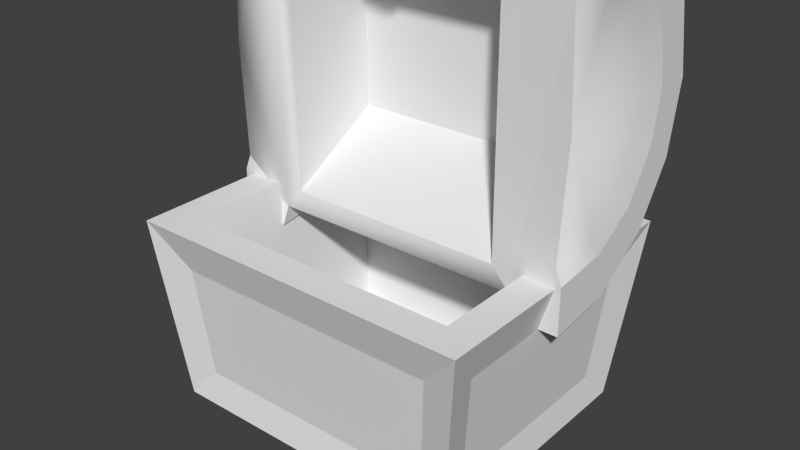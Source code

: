 # Source: box6.blend  (saved by Blender 2.71.0; exported with 4.5.12 LTS)
import bpy
from mathutils import Matrix  # noqa: F401  (used for matrix-valued properties, if any)

bpy.ops.wm.read_factory_settings(use_empty=True)
scene = bpy.context.scene
scene.name = 'Scene'

# ---- collections
col_collection_1 = bpy.data.collections.new('Collection 1'); scene.collection.children.link(col_collection_1)

# ---- world
world_world = bpy.data.worlds.new('World'); scene.world = world_world
world_world.color = (0.05088, 0.05088, 0.05088)
world_world.use_sun_shadow = False
world_world.sun_shadow_jitter_overblur = 0.0
world_world.cycles.sampling_method = 'MANUAL'
world_world.cycles.sample_map_resolution = 256

# ---- meshes
me_cylinder_001 = bpy.data.meshes.new('Cylinder.001')
me_cylinder_001.from_pydata([(0.8933, 0.1891, 0.417), (0.8933, -0.03814, 0.7724), (0.8933, -0.4012, 1.011), (0.8933, -0.8373, 1.092), (0.8933, -1.271, 1.001), (0.8933, -1.627, 0.7533), (0.8933, -1.845, 0.3927), (0.8933, -1.886, -0.01896), (1.256, -1.978, 0.4026), (1.256, -2.025, -0.02187), (1.256, 0.3825, -0.02072), (0.9214, 0.3825, -0.02072), (0.9214, -2.025, -0.02187), (0.9214, -1.978, 0.4026), (0.9214, -1.732, 0.8108), (0.9214, -1.329, 1.091), (0.9214, -0.8382, 1.194), (0.9214, -0.3447, 1.102), (0.9214, 0.06626, 0.8323), (0.9214, 0.3235, 0.4302), (0.8933, 0.2413, 0.006482), (1.256, -1.732, 0.8108), (1.256, -1.329, 1.091), (1.256, -0.8382, 1.194), (1.256, -0.3447, 1.102), (1.256, 0.06626, 0.8323), (1.256, 0.3235, 0.4302), (1.256, -1.674, 0.3597), (1.256, -1.708, -0.02149), (1.256, 0.06073, -0.02096), (1.256, -1.493, 0.6596), (1.256, -1.197, 0.8653), (1.256, -0.8362, 0.9411), (1.256, -0.4735, 0.874), (1.256, -0.1715, 0.6755), (1.256, 0.01758, 0.3799), (1.212, -1.569, 0.3214), (1.212, -1.599, -0.01977), (1.212, -0.05002, -0.01931), (1.212, -1.411, 0.584), (1.212, -1.151, 0.764), (1.212, -0.8355, 0.8303), (1.212, -0.518, 0.7716), (1.212, -0.2537, 0.5978), (1.212, -0.08825, 0.3391), (1.249, -0.8423, -0.01975), (-0.8949, 0.1891, 0.417), (-0.8949, -0.03814, 0.7724), (-0.8949, -0.4012, 1.011), (-0.8949, -0.8373, 1.092), (-0.8949, -1.271, 1.001), (-0.8949, -1.627, 0.7533), (-0.8949, -1.845, 0.3927), (-0.8949, -1.886, -0.01896), (-1.256, -1.978, 0.4026), (-1.256, -2.025, -0.02187), (-1.256, 0.3825, -0.02072), (-0.9214, 0.3825, -0.02072), (-0.9214, -2.025, -0.02187), (-0.9214, -1.978, 0.4026), (-0.9214, -1.732, 0.8108), (-0.9214, -1.329, 1.091), (-0.9214, -0.8382, 1.194), (-0.9214, -0.3447, 1.102), (-0.9214, 0.06626, 0.8323), (-0.9214, 0.3235, 0.4302), (-0.8949, 0.2413, 0.006482), (-1.256, -1.732, 0.8108), (-1.256, -1.329, 1.091), (-1.256, -0.8382, 1.194), (-1.256, -0.3447, 1.102), (-1.256, 0.06626, 0.8323), (-1.256, 0.3235, 0.4302), (-1.256, -1.674, 0.3597), (-1.256, -1.708, -0.02149), (-1.256, 0.06073, -0.02096), (-1.256, -1.493, 0.6596), (-1.256, -1.197, 0.8653), (-1.256, -0.8362, 0.9411), (-1.256, -0.4735, 0.874), (-1.256, -0.1715, 0.6755), (-1.256, 0.01758, 0.3799), (-1.212, -1.569, 0.3214), (-1.212, -1.599, -0.01977), (-1.212, -0.05002, -0.01931), (-1.212, -1.411, 0.584), (-1.212, -1.151, 0.764), (-1.212, -0.8355, 0.8303), (-1.212, -0.518, 0.7716), (-1.212, -0.2537, 0.5978), (-1.212, -0.08825, 0.3391), (-1.249, -0.8423, -0.01975), (0.7691, -1.738, -0.01719), (0.7691, 0.09366, 0.004716), (-0.7707, -1.738, -0.01719), (-0.7707, 0.09366, 0.004716), (0.7529, -1.326, 0.652), (0.7529, -0.318, 0.6739), (-0.7545, -1.326, 0.652), (-0.7545, -0.318, 0.6739), (-0.2204, -1.879, -0.02472), (0.3106, -1.879, -0.02472), (0.2064, -1.863, 0.3927), (-0.1364, -1.863, 0.3927), (-0.1639, -2.015, 0.01676), (0.2517, -2.015, 0.01676), (0.1704, -1.961, 0.3338), (-0.0979, -1.961, 0.3338), (-0.05131, -1.929, -0.2278), (0.1409, -1.911, -0.2278), (-0.03108, -1.993, -0.1855), (0.1194, -1.993, -0.1855)], [], [(0, 1, 18, 19), (1, 2, 17, 18), (3, 4, 15, 16), (4, 5, 14, 15), (5, 6, 13, 14), (6, 7, 12, 13), (2, 3, 16, 17), (20, 0, 19, 11), (19, 18, 25, 26), (18, 17, 24, 25), (17, 16, 23, 24), (16, 15, 22, 23), (15, 14, 21, 22), (14, 13, 8, 21), (13, 12, 9, 8), (11, 19, 26, 10), (26, 25, 34, 35), (25, 24, 33, 34), (24, 23, 32, 33), (23, 22, 31, 32), (22, 21, 30, 31), (10, 26, 35, 29), (8, 9, 28, 27), (21, 8, 27, 30), (35, 34, 43, 44), (34, 33, 42, 43), (33, 32, 41, 42), (32, 31, 40, 41), (31, 30, 39, 40), (29, 35, 44, 38), (27, 28, 37, 36), (30, 27, 36, 39), (44, 43, 45), (43, 42, 45), (42, 41, 45), (41, 40, 45), (40, 39, 45), (38, 44, 45), (36, 37, 45), (39, 36, 45), (46, 65, 64, 47), (47, 64, 63, 48), (49, 62, 61, 50), (50, 61, 60, 51), (51, 60, 59, 52), (52, 59, 58, 53), (48, 63, 62, 49), (66, 57, 65, 46), (65, 72, 71, 64), (64, 71, 70, 63), (63, 70, 69, 62), (62, 69, 68, 61), (61, 68, 67, 60), (60, 67, 54, 59), (59, 54, 55, 58), (57, 56, 72, 65), (72, 81, 80, 71), (71, 80, 79, 70), (70, 79, 78, 69), (69, 78, 77, 68), (68, 77, 76, 67), (56, 75, 81, 72), (54, 73, 74, 55), (67, 76, 73, 54), (81, 90, 89, 80), (80, 89, 88, 79), (79, 88, 87, 78), (78, 87, 86, 77), (77, 86, 85, 76), (75, 84, 90, 81), (73, 82, 83, 74), (76, 85, 82, 73), (90, 91, 89), (89, 91, 88), (88, 91, 87), (87, 91, 86), (86, 91, 85), (84, 91, 90), (82, 91, 83), (85, 91, 82), (46, 47, 1, 0), (66, 46, 0, 20), (50, 51, 5, 4), (49, 50, 4, 3), (48, 49, 3, 2), (47, 48, 2, 1), (51, 52, 103, 102, 6, 5), (101, 102, 106, 105), (53, 66, 95, 94), (7, 28, 9, 12), (11, 10, 29, 20), (57, 66, 75, 56), (53, 58, 55, 74), (29, 38, 20), (28, 7, 37), (75, 66, 84), (74, 83, 53), (91, 84, 66, 53), (91, 53, 83), (38, 45, 20), (37, 7, 20, 45), (94, 95, 99, 98), (20, 7, 92, 93), (7, 101, 100, 53, 94, 92), (66, 20, 93, 95), (97, 96, 98, 99), (93, 92, 96, 97), (92, 94, 98, 96), (95, 93, 97, 99), (52, 53, 100, 103), (102, 101, 7, 6), (107, 104, 105, 106), (103, 100, 104, 107), (102, 103, 107, 106), (104, 100, 108, 110), (108, 109, 111, 110), (101, 105, 111, 109), (105, 104, 110, 111), (100, 101, 109, 108)])
me_cylinder_001.polygons.foreach_set('use_smooth', [0, 0, 0, 0, 0, 0, 0, 0, 1, 1, 1, 1, 1, 1, 1, 1, 0, 0, 0, 0, 0, 0, 0, 0, 1, 1, 1, 1, 1, 1, 1, 1, 1, 1, 1, 1, 1, 1, 1, 1, 0, 0, 0, 0, 0, 0, 0, 0, 1, 1, 1, 1, 1, 1, 1, 1, 0, 0, 0, 0, 0, 0, 0, 0, 1, 1, 1, 1, 1, 1, 1, 1, 1, 1, 1, 1, 1, 1, 1, 1, 1, 1, 1, 1, 1, 1, 1, 0, 1, 0, 0, 0, 0, 0, 0, 0, 0, 1, 1, 0, 0, 0, 0, 1, 1, 0, 0, 0, 0, 1, 1, 1, 0, 0, 0, 0, 0, 1, 0])
_uv = me_cylinder_001.uv_layers.new(name='UVMap')
_uv.uv.foreach_set('vector', [0.5479, 0.5761, 0.4753, 0.5939, 0.4773, 0.5737, 0.5424, 0.5538, 0.4753, 0.5939, 0.3995, 0.5977, 0.4027, 0.5797, 0.4773, 0.5737, 0.3241, 0.5919, 0.249, 0.5813, 0.2499, 0.563, 0.3259, 0.5754, 0.249, 0.5813, 0.1755, 0.5618, 0.1776, 0.5416, 0.2499, 0.563, 0.1755, 0.5618, 0.1078, 0.5307, 0.1168, 0.51, 0.1776, 0.5416, 0.1078, 0.5307, 0.055, 0.4737, 0.08835, 0.4753, 0.1168, 0.51, 0.3995, 0.5977, 0.3241, 0.5919, 0.3259, 0.5754, 0.4027, 0.5797, 0.6114, 0.5262, 0.5479, 0.5761, 0.5424, 0.5538, 0.5765, 0.5229, 0.5424, 0.5538, 0.4773, 0.5737, 0.4686, 0.5258, 0.5259, 0.5155, 0.4773, 0.5737, 0.4027, 0.5797, 0.4011, 0.529, 0.4686, 0.5258, 0.4027, 0.5797, 0.3259, 0.5754, 0.3301, 0.5242, 0.4011, 0.529, 0.3259, 0.5754, 0.2499, 0.563, 0.2595, 0.5129, 0.3301, 0.5242, 0.2499, 0.563, 0.1776, 0.5416, 0.1932, 0.4951, 0.2595, 0.5129, 0.1776, 0.5416, 0.1168, 0.51, 0.1384, 0.4737, 0.1932, 0.4951, 0.1168, 0.51, 0.08835, 0.4753, 0.1042, 0.4568, 0.1384, 0.4737, 0.5765, 0.5229, 0.5424, 0.5538, 0.5259, 0.5155, 0.5635, 0.5068, 0.5259, 0.5155, 0.4686, 0.5258, 0.4565, 0.4847, 0.5127, 0.4769, 0.4686, 0.5258, 0.4011, 0.529, 0.3961, 0.4886, 0.4565, 0.4847, 0.4011, 0.529, 0.3301, 0.5242, 0.3344, 0.4862, 0.3961, 0.4886, 0.3301, 0.5242, 0.2595, 0.5129, 0.2734, 0.4741, 0.3344, 0.4862, 0.2595, 0.5129, 0.1932, 0.4951, 0.2136, 0.4562, 0.2734, 0.4741, 0.5635, 0.5068, 0.5259, 0.5155, 0.5127, 0.4769, 0.5678, 0.475, 0.1384, 0.4737, 0.1042, 0.4568, 0.105, 0.4258, 0.158, 0.4372, 0.1932, 0.4951, 0.1384, 0.4737, 0.158, 0.4372, 0.2136, 0.4562, 0.5127, 0.4769, 0.4565, 0.4847, 0.4542, 0.4637, 0.5112, 0.4558, 0.4565, 0.4847, 0.3961, 0.4886, 0.3955, 0.4677, 0.4542, 0.4637, 0.3961, 0.4886, 0.3344, 0.4862, 0.3368, 0.4657, 0.3955, 0.4677, 0.3344, 0.4862, 0.2734, 0.4741, 0.2787, 0.4534, 0.3368, 0.4657, 0.2734, 0.4741, 0.2136, 0.4562, 0.2207, 0.435, 0.2787, 0.4534, 0.5678, 0.475, 0.5127, 0.4769, 0.5112, 0.4558, 0.5751, 0.4563, 0.158, 0.4372, 0.105, 0.4258, 0.09997, 0.4054, 0.1634, 0.4165, 0.2136, 0.4562, 0.158, 0.4372, 0.1634, 0.4165, 0.2207, 0.435, 0.6959, 0.8848, 0.6627, 0.9367, 0.5446, 0.8128, 0.6627, 0.9367, 0.6097, 0.9716, 0.5446, 0.8128, 0.6097, 0.9716, 0.546, 0.9834, 0.5446, 0.8128, 0.546, 0.9834, 0.4827, 0.9701, 0.5446, 0.8128, 0.4827, 0.9701, 0.4306, 0.9339, 0.5446, 0.8128, 0.7036, 0.8129, 0.6959, 0.8848, 0.5446, 0.8128, 0.3989, 0.8813, 0.3929, 0.8128, 0.5446, 0.8128, 0.4306, 0.9339, 0.3989, 0.8813, 0.5446, 0.8128, 0.5372, 0.6592, 0.5272, 0.6798, 0.4677, 0.6466, 0.47, 0.6264, 0.47, 0.6264, 0.4677, 0.6466, 0.3961, 0.625, 0.3968, 0.6067, 0.3218, 0.5965, 0.3201, 0.6129, 0.2432, 0.6089, 0.2462, 0.5909, 0.2462, 0.5909, 0.2432, 0.6089, 0.168, 0.6145, 0.1702, 0.5944, 0.1702, 0.5944, 0.168, 0.6145, 0.1019, 0.6325, 0.09752, 0.6105, 0.09752, 0.6105, 0.1019, 0.6325, 0.06676, 0.6604, 0.03386, 0.6549, 0.3968, 0.6067, 0.3961, 0.625, 0.3201, 0.6129, 0.3218, 0.5965, 0.5888, 0.7213, 0.554, 0.7172, 0.5272, 0.6798, 0.5372, 0.6592, 0.5272, 0.6798, 0.5029, 0.7138, 0.4491, 0.6916, 0.4677, 0.6466, 0.4677, 0.6466, 0.4491, 0.6916, 0.3838, 0.6742, 0.3961, 0.625, 0.3961, 0.625, 0.3838, 0.6742, 0.3134, 0.6639, 0.3201, 0.6129, 0.3201, 0.6129, 0.3134, 0.6639, 0.2419, 0.6599, 0.2432, 0.6089, 0.2432, 0.6089, 0.2419, 0.6599, 0.1733, 0.6633, 0.168, 0.6145, 0.168, 0.6145, 0.1733, 0.6633, 0.1153, 0.6725, 0.1019, 0.6325, 0.1019, 0.6325, 0.1153, 0.6725, 0.07822, 0.6817, 0.06676, 0.6604, 0.554, 0.7172, 0.5379, 0.7302, 0.5029, 0.7138, 0.5272, 0.6798, 0.5029, 0.7138, 0.4819, 0.7487, 0.4286, 0.7292, 0.4491, 0.6916, 0.4491, 0.6916, 0.4286, 0.7292, 0.3703, 0.7126, 0.3838, 0.6742, 0.3838, 0.6742, 0.3703, 0.7126, 0.3095, 0.702, 0.3134, 0.6639, 0.3134, 0.6639, 0.3095, 0.702, 0.2473, 0.7009, 0.2419, 0.6599, 0.2419, 0.6599, 0.2473, 0.7009, 0.1851, 0.7056, 0.1733, 0.6633, 0.5379, 0.7302, 0.5354, 0.7622, 0.4819, 0.7487, 0.5029, 0.7138, 0.1153, 0.6725, 0.1266, 0.7124, 0.07245, 0.7123, 0.07822, 0.6817, 0.1733, 0.6633, 0.1851, 0.7056, 0.1266, 0.7124, 0.1153, 0.6725, 0.4819, 0.7487, 0.476, 0.7691, 0.4219, 0.7493, 0.4286, 0.7292, 0.4286, 0.7292, 0.4219, 0.7493, 0.3653, 0.7329, 0.3703, 0.7126, 0.3703, 0.7126, 0.3653, 0.7329, 0.3075, 0.7225, 0.3095, 0.702, 0.3095, 0.702, 0.3075, 0.7225, 0.2481, 0.7221, 0.2473, 0.7009, 0.2473, 0.7009, 0.2481, 0.7221, 0.1875, 0.7279, 0.1851, 0.7056, 0.5354, 0.7622, 0.5386, 0.782, 0.476, 0.7691, 0.4819, 0.7487, 0.1266, 0.7124, 0.1276, 0.7337, 0.06318, 0.7311, 0.07245, 0.7123, 0.1851, 0.7056, 0.1875, 0.7279, 0.1276, 0.7337, 0.1266, 0.7124, 0.6959, 0.8848, 0.5446, 0.8128, 0.6627, 0.9367, 0.6627, 0.9367, 0.5446, 0.8128, 0.6097, 0.9716, 0.6097, 0.9716, 0.5446, 0.8128, 0.546, 0.9834, 0.546, 0.9834, 0.5446, 0.8128, 0.4827, 0.9701, 0.4827, 0.9701, 0.5446, 0.8128, 0.4306, 0.9339, 0.7036, 0.8129, 0.5446, 0.8128, 0.6959, 0.8848, 0.3989, 0.8813, 0.5446, 0.8128, 0.3929, 0.8128, 0.4306, 0.9339, 0.5446, 0.8128, 0.3989, 0.8813, 0.3234, 0.9882, 0.2805, 0.9882, 0.2805, 0.7505, 0.3234, 0.7505, 0.3655, 0.9882, 0.3234, 0.9882, 0.3234, 0.7505, 0.3655, 0.7505, 0.1462, 0.9882, 0.1021, 0.9882, 0.1021, 0.7505, 0.1462, 0.7505, 0.1912, 0.9882, 0.1462, 0.9882, 0.1462, 0.7505, 0.1912, 0.7505, 0.2363, 0.9882, 0.1912, 0.9882, 0.1912, 0.7505, 0.2363, 0.7505, 0.2805, 0.9882, 0.2363, 0.9882, 0.2363, 0.7505, 0.2805, 0.7505, 0.1021, 0.9882, 0.05928, 0.9882, 0.05825, 0.8933, 0.05826, 0.8345, 0.05928, 0.7505, 0.1021, 0.7505, 0.9592, 0.7773, 0.9592, 0.9668, 0.9055, 0.9177, 0.9055, 0.835, 0.7714, 0.5539, 0.9503, 0.5539, 0.9355, 0.565, 0.7842, 0.5656, 0.7714, 0.7158, 0.7877, 0.7438, 0.7612, 0.7438, 0.7629, 0.7158, 0.9645, 0.7158, 0.9626, 0.7438, 0.9357, 0.7438, 0.9503, 0.7158, 0.9601, 0.5539, 0.9503, 0.5539, 0.9327, 0.5263, 0.9599, 0.5263, 0.7714, 0.5539, 0.7561, 0.5539, 0.7562, 0.5263, 0.7829, 0.5263, 0.9357, 0.7438, 0.9267, 0.7438, 0.9503, 0.7158, 0.7877, 0.7438, 0.7714, 0.7158, 0.7971, 0.7438, 0.9327, 0.5263, 0.9503, 0.5539, 0.9233, 0.5263, 0.7829, 0.5263, 0.7922, 0.5263, 0.7714, 0.5539, 0.8562, 0.5263, 0.9233, 0.5263, 0.9503, 0.5539, 0.7714, 0.5539, 0.8562, 0.5263, 0.7714, 0.5539, 0.7922, 0.5263, 0.9267, 0.7438, 0.8602, 0.7438, 0.9503, 0.7158, 0.7971, 0.7438, 0.7714, 0.7158, 0.9503, 0.7158, 0.8602, 0.7438, 0.7842, 0.5656, 0.9355, 0.565, 0.8844, 0.6019, 0.838, 0.6019, 0.9503, 0.7158, 0.7714, 0.7158, 0.7842, 0.7043, 0.9404, 0.7043, 0.7714, 0.7158, 0.7714, 0.6615, 0.7714, 0.6172, 0.7714, 0.5539, 0.7842, 0.5656, 0.7842, 0.7043, 0.9503, 0.5539, 0.9503, 0.7158, 0.9404, 0.7043, 0.9355, 0.565, 0.8844, 0.6661, 0.838, 0.6661, 0.838, 0.6019, 0.8844, 0.6019, 0.9404, 0.7043, 0.7842, 0.7043, 0.838, 0.6661, 0.8844, 0.6661, 0.7842, 0.7043, 0.7842, 0.5656, 0.838, 0.6019, 0.838, 0.6661, 0.9355, 0.565, 0.9404, 0.7043, 0.8844, 0.6661, 0.8844, 0.6019, 0.05928, 0.9882, 0.01655, 0.9889, 0.01655, 0.8933, 0.05825, 0.8933, 0.05826, 0.8345, 0.01655, 0.8345, 0.01655, 0.7498, 0.05928, 0.7505, 0.8257, 0.9177, 0.8257, 0.835, 0.9055, 0.835, 0.9055, 0.9177, 0.7767, 0.9668, 0.7767, 0.7773, 0.8257, 0.835, 0.8257, 0.9177, 0.9592, 0.9668, 0.7767, 0.9668, 0.8257, 0.9177, 0.9055, 0.9177, 0.8257, 0.835, 0.7767, 0.7773, 0.8386, 0.7921, 0.8386, 0.8155, 0.8386, 0.7921, 0.8951, 0.7921, 0.8951, 0.8155, 0.8386, 0.8155, 0.9592, 0.7773, 0.9055, 0.835, 0.8951, 0.8155, 0.8951, 0.7921, 0.9055, 0.835, 0.8257, 0.835, 0.8386, 0.8155, 0.8951, 0.8155, 0.7767, 0.7773, 0.9592, 0.7773, 0.8951, 0.7921, 0.8386, 0.7921])
me_cylinder_001.use_remesh_preserve_volume = False
me_cylinder_001.use_remesh_preserve_attributes = False
me_cylinder_001.use_mirror_vertex_groups = False
me_cylinder_001.update()
me_cylinder = bpy.data.meshes.new('Cylinder')
me_cylinder.from_pydata([(-1.046, -0.8794, 0.1372), (-1.046, 0.8794, 0.1372), (1.072, 0.8794, 0.1372), (1.072, -0.8794, 0.1372), (-1.191, -1.0, 1.429), (-1.191, 1.0, 1.429), (1.217, 1.0, 1.429), (1.217, -1.0, 1.429), (-0.8484, -0.8387, 0.3561), (0.8739, -0.8387, 0.3561), (-0.9162, -0.9048, 1.13), (0.9417, -0.9048, 1.13), (-0.8484, 0.8387, 0.3561), (0.8739, 0.8387, 0.3561), (-0.9162, 0.9048, 1.13), (0.9417, 0.9048, 1.13), (1.042, 0.671, 0.3561), (1.042, -0.671, 0.3561), (1.123, 0.7238, 1.13), (1.123, -0.7238, 1.13), (-1.016, -0.671, 0.3561), (-1.016, 0.671, 0.3561), (-1.097, -0.7238, 1.13), (-1.097, 0.7238, 1.13), (-0.9641, -0.7728, 1.429), (-0.9641, 0.7728, 1.429), (0.9896, 0.7728, 1.429), (0.9896, -0.7728, 1.429), (-0.8463, -0.6796, 0.2867), (-0.8463, 0.6796, 0.2867), (0.8718, 0.6796, 0.2867), (0.8718, -0.6796, 0.2867)], [], [(1, 0, 20, 21), (2, 1, 12, 13), (3, 2, 16, 17), (0, 3, 9, 8), (0, 1, 2, 3), (4, 7, 27, 24), (11, 10, 8, 9), (7, 4, 10, 11), (3, 7, 11, 9), (4, 0, 8, 10), (14, 15, 13, 12), (6, 2, 13, 15), (5, 6, 15, 14), (1, 5, 14, 12), (18, 19, 17, 16), (7, 3, 17, 19), (6, 7, 19, 18), (2, 6, 18, 16), (22, 23, 21, 20), (5, 1, 21, 23), (4, 5, 23, 22), (0, 4, 22, 20), (24, 27, 31, 28), (7, 6, 26, 27), (6, 5, 25, 26), (5, 4, 24, 25), (31, 30, 29, 28), (27, 26, 30, 31), (26, 25, 29, 30), (25, 24, 28, 29)])
_uv = me_cylinder.uv_layers.new(name='UVMap')
_uv.uv.foreach_set('vector', [0.2616, 0.3649, 0.01767, 0.3649, 0.04727, 0.3361, 0.2325, 0.3361, 0.5565, 0.3649, 0.2616, 0.3649, 0.2896, 0.3361, 0.528, 0.3361, 0.3107, 0.01641, 0.5546, 0.01641, 0.525, 0.04523, 0.3398, 0.04523, 0.01587, 0.01641, 0.3107, 0.01641, 0.2827, 0.04523, 0.04428, 0.04523, 0.6544, 0.2152, 0.6544, 0.02494, 0.8835, 0.02494, 0.8835, 0.2152, 0.6219, 0.2503, 0.9045, 0.2503, 0.8778, 0.277, 0.6486, 0.277, 0.2827, 0.153, 0.04428, 0.153, 0.04428, 0.04523, 0.2827, 0.04523, 0.3107, 0.1854, 0.01587, 0.1854, 0.04428, 0.153, 0.2827, 0.153, 0.3107, 0.01641, 0.3107, 0.1854, 0.2827, 0.153, 0.2827, 0.04523, 0.01587, 0.1854, 0.01587, 0.01641, 0.04428, 0.04523, 0.04428, 0.153, 0.2896, 0.2282, 0.528, 0.2282, 0.528, 0.3361, 0.2896, 0.3361, 0.5565, 0.1959, 0.5565, 0.3649, 0.528, 0.3361, 0.528, 0.2282, 0.2616, 0.1959, 0.5565, 0.1959, 0.528, 0.2282, 0.2896, 0.2282, 0.2616, 0.3649, 0.2616, 0.1959, 0.2896, 0.2282, 0.2896, 0.3361, 0.525, 0.153, 0.3398, 0.153, 0.3398, 0.04523, 0.525, 0.04523, 0.3107, 0.1854, 0.3107, 0.01641, 0.3398, 0.04523, 0.3398, 0.153, 0.5546, 0.1854, 0.3107, 0.1854, 0.3398, 0.153, 0.525, 0.153, 0.5546, 0.01641, 0.5546, 0.1854, 0.525, 0.153, 0.525, 0.04523, 0.04727, 0.2282, 0.2325, 0.2282, 0.2325, 0.3361, 0.04727, 0.3361, 0.2616, 0.1959, 0.2616, 0.3649, 0.2325, 0.3361, 0.2325, 0.2282, 0.01767, 0.1959, 0.2616, 0.1959, 0.2325, 0.2282, 0.04727, 0.2282, 0.01767, 0.3649, 0.01767, 0.1959, 0.04727, 0.2282, 0.04727, 0.3361, 0.6486, 0.277, 0.8778, 0.277, 0.8172, 0.3229, 0.709, 0.3231, 0.9045, 0.2503, 0.9045, 0.485, 0.8778, 0.4583, 0.8778, 0.277, 0.9045, 0.485, 0.6219, 0.485, 0.6486, 0.4583, 0.8778, 0.4583, 0.6219, 0.485, 0.6219, 0.2503, 0.6486, 0.277, 0.6486, 0.4583, 0.8172, 0.3229, 0.8174, 0.4123, 0.7092, 0.4124, 0.709, 0.3231, 0.8778, 0.277, 0.8778, 0.4583, 0.8174, 0.4123, 0.8172, 0.3229, 0.8778, 0.4583, 0.6486, 0.4583, 0.7092, 0.4124, 0.8174, 0.4123, 0.6486, 0.4583, 0.6486, 0.277, 0.709, 0.3231, 0.7092, 0.4124])
me_cylinder.use_remesh_preserve_volume = False
me_cylinder.use_remesh_preserve_attributes = False
me_cylinder.use_mirror_vertex_groups = False
me_cylinder.update()
arm_armature = bpy.data.armatures.new('Armature')  # bones are not reproduced

# ---- objects
ob_armature = bpy.data.objects.new('Armature', arm_armature)
ob_top = bpy.data.objects.new('top', me_cylinder_001)
ob_botom = bpy.data.objects.new('botom', me_cylinder)

# ---- transforms, parenting, visibility, modifiers, constraints
ob_armature.location = (-0.03709, 0.9296, 1.434)
ob_armature.lineart.crease_threshold = 0.0
ob_top.parent = ob_armature
ob_top.matrix_parent_inverse = Matrix(((1.0, 0.0, 0.0, 0.03709), (0.0, 0.0, 1.0, -2.434), (0.0, -1.0, 0.0, 0.9296), (0.0, 0.0, 0.0, 1.0)))
ob_top.location = (0.0, 0.8514, 1.435)
ob_top.lineart.crease_threshold = 0.0
ob_botom.location = (0.0, 0.0, 0.0)
ob_botom.lineart.crease_threshold = 0.0

# ---- collection membership
col_collection_1.objects.link(ob_armature)
col_collection_1.objects.link(ob_top)
col_collection_1.objects.link(ob_botom)

# ---- scene / render settings (as saved in the file)
scene.frame_start = 1; scene.frame_end = 30; scene.frame_set(46)
scene.render.engine = 'BLENDER_EEVEE_NEXT'
scene.render.resolution_percentage = 50
scene.render.dither_intensity = 0.0
scene.cycles.use_denoising = False
scene.cycles.samples = 10
scene.cycles.sampling_pattern = 'TABULATED_SOBOL'
scene.cycles.light_sampling_threshold = 0.0
scene.cycles.use_adaptive_sampling = False
scene.cycles.use_light_tree = False
scene.cycles.blur_glossy = 0.0
scene.cycles.volume_bounces = 1
scene.cycles.pixel_filter_type = 'GAUSSIAN'
scene.cycles.sample_clamp_indirect = 0.0
scene.view_settings.view_transform = 'Standard'
bpy.context.view_layer.update()

# ---- added for rendering (the .blend has no active camera and no usable light): camera, sun
cam_auto = bpy.data.cameras.new('AutoCamera')
cam_auto.lens = 50.0
cam_auto.sensor_width = 36.0
cam_auto.clip_end = 1000.0
ob_auto_camera = bpy.data.objects.new('AutoCamera', cam_auto)
scene.collection.objects.link(ob_auto_camera)
ob_auto_camera.location = (3.95934, -4.72082, 4.55043)
ob_auto_camera.rotation_euler = (1.09748, -7.21219e-08, 0.694738)
scene.camera = ob_auto_camera
light_auto_sun = bpy.data.lights.new('AutoSun', 'SUN')
light_auto_sun.energy = 3.0
light_auto_sun.angle = 0.0523599
ob_auto_sun = bpy.data.objects.new('AutoSun', light_auto_sun)
scene.collection.objects.link(ob_auto_sun)
ob_auto_sun.rotation_euler = (0.872665, 0.174533, 0.523599)
bpy.context.view_layer.update()
